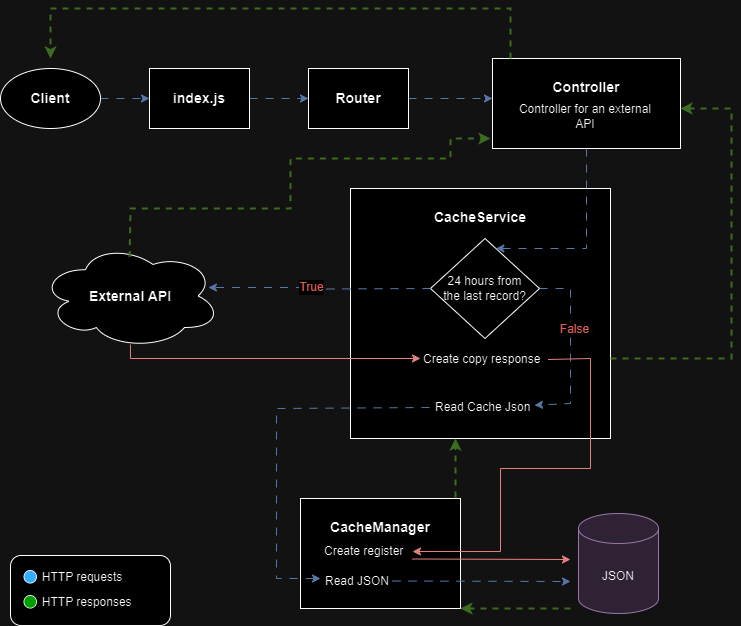

The diagram above was exported from draw.io. Its source (the exported page's mxGraphModel, read from the mxfile embedded in the PNG):
<mxGraphModel dx="1434" dy="746" grid="1" gridSize="10" guides="1" tooltips="1" connect="1" arrows="1" fold="1" page="1" pageScale="1" pageWidth="827" pageHeight="1169" math="0" shadow="0">
  <root>
    <mxCell id="0" />
    <mxCell id="1" parent="0" />
    <mxCell id="snhd2IPPh9iY8a654ynS-3" value="" style="edgeStyle=orthogonalEdgeStyle;rounded=0;orthogonalLoop=1;jettySize=auto;html=1;dashed=1;dashPattern=8 8;fillColor=#dae8fc;strokeColor=#6c8ebf;" parent="1" source="snhd2IPPh9iY8a654ynS-1" target="snhd2IPPh9iY8a654ynS-2" edge="1">
      <mxGeometry relative="1" as="geometry" />
    </mxCell>
    <mxCell id="snhd2IPPh9iY8a654ynS-1" value="&lt;h3&gt;Client&lt;/h3&gt;" style="ellipse;whiteSpace=wrap;html=1;" parent="1" vertex="1">
      <mxGeometry x="30" y="100" width="100" height="60" as="geometry" />
    </mxCell>
    <mxCell id="snhd2IPPh9iY8a654ynS-5" value="" style="edgeStyle=orthogonalEdgeStyle;rounded=0;orthogonalLoop=1;jettySize=auto;html=1;fillColor=#dae8fc;strokeColor=#6c8ebf;dashed=1;dashPattern=8 8;" parent="1" source="snhd2IPPh9iY8a654ynS-2" target="snhd2IPPh9iY8a654ynS-4" edge="1">
      <mxGeometry relative="1" as="geometry" />
    </mxCell>
    <mxCell id="snhd2IPPh9iY8a654ynS-2" value="&lt;h3&gt;index.js&lt;/h3&gt;" style="whiteSpace=wrap;html=1;" parent="1" vertex="1">
      <mxGeometry x="179" y="100" width="100" height="60" as="geometry" />
    </mxCell>
    <mxCell id="snhd2IPPh9iY8a654ynS-7" value="" style="edgeStyle=orthogonalEdgeStyle;rounded=0;orthogonalLoop=1;jettySize=auto;html=1;fillColor=#dae8fc;strokeColor=#6c8ebf;dashed=1;dashPattern=8 8;" parent="1" source="snhd2IPPh9iY8a654ynS-4" target="snhd2IPPh9iY8a654ynS-6" edge="1">
      <mxGeometry relative="1" as="geometry">
        <Array as="points">
          <mxPoint x="500" y="130" />
          <mxPoint x="500" y="130" />
        </Array>
      </mxGeometry>
    </mxCell>
    <mxCell id="snhd2IPPh9iY8a654ynS-4" value="&lt;h3&gt;Router&lt;/h3&gt;" style="whiteSpace=wrap;html=1;" parent="1" vertex="1">
      <mxGeometry x="338" y="100" width="100" height="60" as="geometry" />
    </mxCell>
    <mxCell id="snhd2IPPh9iY8a654ynS-6" value="&lt;h3&gt;Controller&lt;/h3&gt;" style="whiteSpace=wrap;html=1;verticalAlign=top;" parent="1" vertex="1">
      <mxGeometry x="522" y="90" width="188" height="90" as="geometry" />
    </mxCell>
    <mxCell id="snhd2IPPh9iY8a654ynS-9" value="Controller for an external API" style="text;html=1;strokeColor=none;fillColor=none;align=center;verticalAlign=middle;whiteSpace=wrap;rounded=0;" parent="1" vertex="1">
      <mxGeometry x="540" y="133" width="150" height="30" as="geometry" />
    </mxCell>
    <mxCell id="snhd2IPPh9iY8a654ynS-19" value="&lt;h3&gt;External API&lt;/h3&gt;" style="ellipse;shape=cloud;whiteSpace=wrap;html=1;" parent="1" vertex="1">
      <mxGeometry x="70" y="275" width="180" height="105" as="geometry" />
    </mxCell>
    <mxCell id="snhd2IPPh9iY8a654ynS-24" value="" style="endArrow=classic;html=1;rounded=0;dashed=1;fillColor=#d5e8d4;strokeColor=#82b366;strokeWidth=2;exitX=0.495;exitY=0.13;exitDx=0;exitDy=0;exitPerimeter=0;" parent="1" source="snhd2IPPh9iY8a654ynS-19" edge="1">
      <mxGeometry width="50" height="50" relative="1" as="geometry">
        <mxPoint x="80" y="240" as="sourcePoint" />
        <mxPoint x="520" y="170" as="targetPoint" />
        <Array as="points">
          <mxPoint x="160" y="240" />
          <mxPoint x="320" y="240" />
          <mxPoint x="320" y="190" />
          <mxPoint x="480" y="190" />
          <mxPoint x="480" y="170" />
        </Array>
      </mxGeometry>
    </mxCell>
    <mxCell id="snhd2IPPh9iY8a654ynS-22" value="&lt;h3&gt;CacheService&lt;/h3&gt;" style="whiteSpace=wrap;html=1;verticalAlign=top;" parent="1" vertex="1">
      <mxGeometry x="380" y="220" width="260" height="250" as="geometry" />
    </mxCell>
    <mxCell id="snhd2IPPh9iY8a654ynS-27" value="Create copy response" style="text;html=1;strokeColor=none;fillColor=none;align=left;verticalAlign=middle;whiteSpace=wrap;rounded=0;" parent="1" vertex="1">
      <mxGeometry x="450.5" y="376" width="127" height="30" as="geometry" />
    </mxCell>
    <mxCell id="snhd2IPPh9iY8a654ynS-28" value="&lt;h3&gt;CacheManager&lt;/h3&gt;" style="whiteSpace=wrap;html=1;verticalAlign=top;" parent="1" vertex="1">
      <mxGeometry x="330" y="530" width="160" height="110" as="geometry" />
    </mxCell>
    <mxCell id="snhd2IPPh9iY8a654ynS-30" value="JSON" style="shape=cylinder3;whiteSpace=wrap;html=1;boundedLbl=1;backgroundOutline=1;size=15;fillColor=#e1d5e7;strokeColor=#9673a6;" parent="1" vertex="1">
      <mxGeometry x="608" y="545" width="80" height="100" as="geometry" />
    </mxCell>
    <mxCell id="snhd2IPPh9iY8a654ynS-32" value="Create register" style="text;html=1;strokeColor=none;fillColor=none;align=left;verticalAlign=middle;whiteSpace=wrap;rounded=0;" parent="1" vertex="1">
      <mxGeometry x="352" y="568" width="90" height="30" as="geometry" />
    </mxCell>
    <mxCell id="snhd2IPPh9iY8a654ynS-34" value="Read Cache Json" style="text;html=1;strokeColor=none;fillColor=none;align=left;verticalAlign=middle;whiteSpace=wrap;rounded=0;" parent="1" vertex="1">
      <mxGeometry x="463" y="424" width="101" height="30" as="geometry" />
    </mxCell>
    <mxCell id="snhd2IPPh9iY8a654ynS-36" value="Read JSON" style="text;html=1;strokeColor=none;fillColor=none;align=left;verticalAlign=middle;whiteSpace=wrap;rounded=0;" parent="1" vertex="1">
      <mxGeometry x="353" y="598" width="90" height="30" as="geometry" />
    </mxCell>
    <mxCell id="snhd2IPPh9iY8a654ynS-39" value="" style="endArrow=classic;html=1;rounded=0;fillColor=#dae8fc;strokeColor=#6c8ebf;dashed=1;dashPattern=8 8;" parent="1" edge="1" target="snhd2IPPh9iY8a654ynS-34" source="snhd2IPPh9iY8a654ynS-14">
      <mxGeometry width="50" height="50" relative="1" as="geometry">
        <mxPoint x="615" y="340" as="sourcePoint" />
        <mxPoint x="460" y="460" as="targetPoint" />
        <Array as="points">
          <mxPoint x="600" y="320" />
          <mxPoint x="600" y="435" />
        </Array>
      </mxGeometry>
    </mxCell>
    <mxCell id="snhd2IPPh9iY8a654ynS-40" value="False" style="edgeLabel;html=1;align=center;verticalAlign=middle;resizable=0;points=[];fontSize=12;fontColor=#EA6B66;" parent="snhd2IPPh9iY8a654ynS-39" vertex="1" connectable="0">
      <mxGeometry x="-0.6873" y="2" relative="1" as="geometry">
        <mxPoint x="6" y="42" as="offset" />
      </mxGeometry>
    </mxCell>
    <mxCell id="snhd2IPPh9iY8a654ynS-41" value="" style="endArrow=classic;html=1;rounded=0;fillColor=#f8cecc;strokeColor=#b85450;exitX=0.494;exitY=0.962;exitDx=0;exitDy=0;exitPerimeter=0;" parent="1" edge="1">
      <mxGeometry width="50" height="50" relative="1" as="geometry">
        <mxPoint x="159.92000000000007" y="376.01" as="sourcePoint" />
        <mxPoint x="450" y="390" as="targetPoint" />
        <Array as="points">
          <mxPoint x="160" y="390" />
        </Array>
      </mxGeometry>
    </mxCell>
    <mxCell id="snhd2IPPh9iY8a654ynS-42" value="" style="endArrow=classic;html=1;rounded=0;entryX=1;entryY=0.5;entryDx=0;entryDy=0;fillColor=#f8cecc;strokeColor=#b85450;exitX=1;exitY=0.5;exitDx=0;exitDy=0;" parent="1" target="snhd2IPPh9iY8a654ynS-32" edge="1" source="snhd2IPPh9iY8a654ynS-27">
      <mxGeometry width="50" height="50" relative="1" as="geometry">
        <mxPoint x="480" y="425" as="sourcePoint" />
        <mxPoint x="530" y="590" as="targetPoint" />
        <Array as="points">
          <mxPoint x="620" y="390" />
          <mxPoint x="620" y="500" />
          <mxPoint x="530" y="500" />
          <mxPoint x="530" y="583" />
        </Array>
      </mxGeometry>
    </mxCell>
    <mxCell id="snhd2IPPh9iY8a654ynS-44" value="" style="endArrow=classic;html=1;rounded=0;fillColor=#d5e8d4;strokeColor=#82b366;dashed=1;strokeWidth=2;" parent="1" edge="1">
      <mxGeometry width="50" height="50" relative="1" as="geometry">
        <mxPoint x="540" y="90" as="sourcePoint" />
        <mxPoint x="80" y="90" as="targetPoint" />
        <Array as="points">
          <mxPoint x="540" y="40" />
          <mxPoint x="80" y="40" />
        </Array>
      </mxGeometry>
    </mxCell>
    <mxCell id="snhd2IPPh9iY8a654ynS-45" value="" style="endArrow=classic;html=1;rounded=0;fillColor=#f8cecc;strokeColor=#b85450;exitX=1;exitY=0.75;exitDx=0;exitDy=0;" parent="1" edge="1" source="snhd2IPPh9iY8a654ynS-32">
      <mxGeometry width="50" height="50" relative="1" as="geometry">
        <mxPoint x="530" y="594" as="sourcePoint" />
        <mxPoint x="600" y="591" as="targetPoint" />
      </mxGeometry>
    </mxCell>
    <mxCell id="snhd2IPPh9iY8a654ynS-46" value="" style="endArrow=classic;html=1;rounded=0;fillColor=#dae8fc;strokeColor=#6c8ebf;dashed=1;dashPattern=8 8;exitX=0;exitY=0.5;exitDx=0;exitDy=0;" parent="1" edge="1">
      <mxGeometry width="50" height="50" relative="1" as="geometry">
        <mxPoint x="459" y="439" as="sourcePoint" />
        <mxPoint x="350" y="610" as="targetPoint" />
        <Array as="points">
          <mxPoint x="306" y="440" />
          <mxPoint x="306" y="610" />
        </Array>
      </mxGeometry>
    </mxCell>
    <mxCell id="snhd2IPPh9iY8a654ynS-47" value="" style="endArrow=classic;html=1;rounded=0;fillColor=#dae8fc;strokeColor=#6c8ebf;dashed=1;dashPattern=8 8;" parent="1" edge="1">
      <mxGeometry width="50" height="50" relative="1" as="geometry">
        <mxPoint x="422" y="612.5" as="sourcePoint" />
        <mxPoint x="600" y="613" as="targetPoint" />
      </mxGeometry>
    </mxCell>
    <mxCell id="snhd2IPPh9iY8a654ynS-48" value="" style="endArrow=classic;html=1;rounded=0;entryX=1;entryY=1;entryDx=0;entryDy=0;fillColor=#d5e8d4;strokeColor=#82b366;dashed=1;strokeWidth=2;" parent="1" target="snhd2IPPh9iY8a654ynS-28" edge="1">
      <mxGeometry width="50" height="50" relative="1" as="geometry">
        <mxPoint x="600" y="640" as="sourcePoint" />
        <mxPoint x="510" y="640" as="targetPoint" />
      </mxGeometry>
    </mxCell>
    <mxCell id="snhd2IPPh9iY8a654ynS-49" value="" style="endArrow=classic;html=1;rounded=0;fillColor=#d5e8d4;strokeColor=#82b366;dashed=1;strokeWidth=2;" parent="1" edge="1">
      <mxGeometry width="50" height="50" relative="1" as="geometry">
        <mxPoint x="485" y="529" as="sourcePoint" />
        <mxPoint x="485" y="470" as="targetPoint" />
      </mxGeometry>
    </mxCell>
    <mxCell id="snhd2IPPh9iY8a654ynS-50" value="" style="endArrow=classic;html=1;rounded=0;entryX=1;entryY=0.556;entryDx=0;entryDy=0;entryPerimeter=0;fillColor=#d5e8d4;strokeColor=#82b366;dashed=1;strokeWidth=2;exitX=1;exitY=0.68;exitDx=0;exitDy=0;exitPerimeter=0;" parent="1" source="snhd2IPPh9iY8a654ynS-22" target="snhd2IPPh9iY8a654ynS-6" edge="1">
      <mxGeometry width="50" height="50" relative="1" as="geometry">
        <mxPoint x="650" y="390" as="sourcePoint" />
        <mxPoint x="720" y="140" as="targetPoint" />
        <Array as="points">
          <mxPoint x="761" y="390" />
          <mxPoint x="761" y="140" />
        </Array>
      </mxGeometry>
    </mxCell>
    <mxCell id="snhd2IPPh9iY8a654ynS-51" value="" style="rounded=1;whiteSpace=wrap;html=1;" parent="1" vertex="1">
      <mxGeometry x="40" y="587" width="160" height="70" as="geometry" />
    </mxCell>
    <mxCell id="snhd2IPPh9iY8a654ynS-52" value="🔵 HTTP requests" style="text;html=1;strokeColor=none;fillColor=none;align=left;verticalAlign=middle;whiteSpace=wrap;rounded=0;" parent="1" vertex="1">
      <mxGeometry x="50" y="594" width="140" height="30" as="geometry" />
    </mxCell>
    <mxCell id="snhd2IPPh9iY8a654ynS-53" value="🟢 HTTP responses" style="text;html=1;strokeColor=none;fillColor=none;align=left;verticalAlign=middle;whiteSpace=wrap;rounded=0;" parent="1" vertex="1">
      <mxGeometry x="50" y="619" width="140" height="30" as="geometry" />
    </mxCell>
    <mxCell id="snhd2IPPh9iY8a654ynS-14" value="24 hours from &lt;br&gt;the last record?" style="rhombus;whiteSpace=wrap;html=1;verticalAlign=middle;" parent="1" vertex="1">
      <mxGeometry x="460" y="270" width="109" height="100" as="geometry" />
    </mxCell>
    <mxCell id="snhd2IPPh9iY8a654ynS-15" value="" style="edgeStyle=orthogonalEdgeStyle;rounded=0;orthogonalLoop=1;jettySize=auto;html=1;fillColor=#dae8fc;strokeColor=#6c8ebf;dashed=1;dashPattern=8 8;" parent="1" source="snhd2IPPh9iY8a654ynS-6" target="snhd2IPPh9iY8a654ynS-14" edge="1">
      <mxGeometry relative="1" as="geometry">
        <Array as="points">
          <mxPoint x="616" y="280" />
        </Array>
      </mxGeometry>
    </mxCell>
    <mxCell id="snhd2IPPh9iY8a654ynS-20" value="" style="edgeStyle=orthogonalEdgeStyle;rounded=0;orthogonalLoop=1;jettySize=auto;html=1;fillColor=#dae8fc;strokeColor=#6c8ebf;dashed=1;dashPattern=8 8;entryX=0.933;entryY=0.419;entryDx=0;entryDy=0;entryPerimeter=0;" parent="1" target="snhd2IPPh9iY8a654ynS-19" edge="1">
      <mxGeometry relative="1" as="geometry">
        <mxPoint x="460" y="320" as="sourcePoint" />
        <mxPoint x="239.26" y="345.0422999999999" as="targetPoint" />
      </mxGeometry>
    </mxCell>
    <mxCell id="snhd2IPPh9iY8a654ynS-21" value="&lt;font color=&quot;#ea6b66&quot; style=&quot;font-size: 12px;&quot;&gt;True&lt;/font&gt;" style="edgeLabel;html=1;align=center;verticalAlign=middle;resizable=0;points=[];fontSize=12;" parent="snhd2IPPh9iY8a654ynS-20" vertex="1" connectable="0">
      <mxGeometry x="-0.0133" y="2" relative="1" as="geometry">
        <mxPoint x="-11" y="-2" as="offset" />
      </mxGeometry>
    </mxCell>
  </root>
</mxGraphModel>